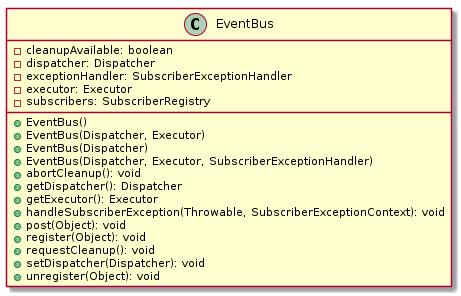

The diagram above was rendered by PlantUML. Its source (embedded in the PNG):
@startuml

    class EventBus {
        -cleanupAvailable: boolean
        -dispatcher: Dispatcher
        -exceptionHandler: SubscriberExceptionHandler
        -executor: Executor
        -subscribers: SubscriberRegistry
        +EventBus()
        +EventBus(Dispatcher, Executor)
        +EventBus(Dispatcher)
        +EventBus(Dispatcher, Executor, SubscriberExceptionHandler)
        +abortCleanup(): void
        +getDispatcher(): Dispatcher
        +getExecutor(): Executor
        +handleSubscriberException(Throwable, SubscriberExceptionContext): void
        +post(Object): void
        +register(Object): void
        +requestCleanup(): void
        +setDispatcher(Dispatcher): void
        +unregister(Object): void
    }

@enduml